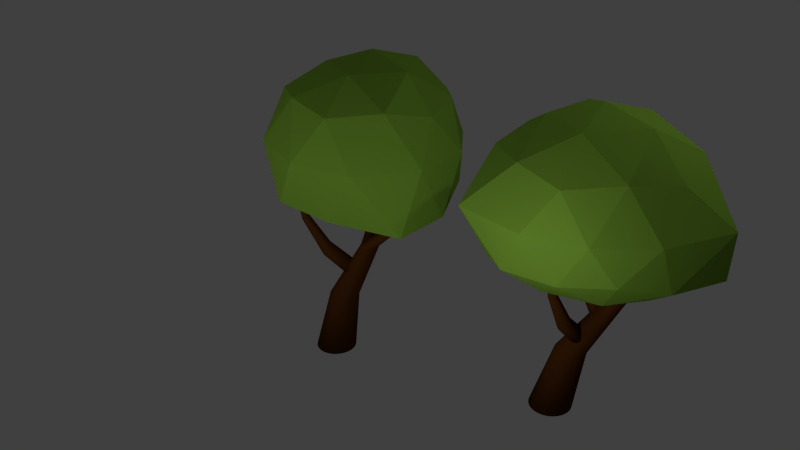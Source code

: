 # Source: tree_f.blend  (saved by Blender 2.74.0; exported with 4.5.12 LTS)
import bpy
from mathutils import Matrix  # noqa: F401  (used for matrix-valued properties, if any)

bpy.ops.wm.read_factory_settings(use_empty=True)
scene = bpy.context.scene
scene.name = 'Scene'

# ---- collections
col_collection_1 = bpy.data.collections.new('Collection 1'); scene.collection.children.link(col_collection_1)

# ---- materials (node trees are filled in below, after node groups)
mat_material_002 = bpy.data.materials.new('Material.002')
mat_material_002.alpha_threshold = 0.0
mat_material_002.use_transparent_shadow = False
mat_material_002.diffuse_color = (0.06072, 0.02001, 0.003648, 1.0)
mat_material_002.roughness = 0.5
mat_material_002.specular_intensity = 0.0
mat_material_001 = bpy.data.materials.new('Material.001')
mat_material_001.alpha_threshold = 0.0
mat_material_001.use_transparent_shadow = False
mat_material_001.diffuse_color = (0.1364, 0.2598, 0.0271, 1.0)
mat_material_001.roughness = 0.5
mat_material_001.specular_intensity = 0.0

# ---- material node trees

# ---- world
world_world = bpy.data.worlds.new('World'); scene.world = world_world
world_world.color = (0.05088, 0.05088, 0.05088)
world_world.use_sun_shadow = False
world_world.sun_shadow_jitter_overblur = 0.0
world_world.cycles.sampling_method = 'MANUAL'
world_world.cycles.sample_map_resolution = 256

# ---- cameras
cam_camera = bpy.data.cameras.new('Camera')
cam_camera.clip_end = 100.0
cam_camera.lens = 35.0
cam_camera.sensor_width = 32.0
cam_camera.sensor_height = 18.0
cam_camera.ortho_scale = 7.314
cam_camera.dof.focus_distance = 0.0
cam_camera.dof.aperture_fstop = 128.0

# ---- lights
light_lamp_003 = bpy.data.lights.new('Lamp.003', 'POINT')
light_lamp_003.transmission_factor = 0.0
light_lamp_003.cutoff_distance = 30.0
light_lamp_003.energy = 100.0
light_lamp_003.shadow_buffer_clip_start = 1.001
light_lamp_003.shadow_soft_size = 0.1
light_lamp_003.shadow_maximum_resolution = 0.006
light_lamp_003.use_absolute_resolution = True
light_lamp_003.cycles.use_multiple_importance_sampling = False
light_lamp_002 = bpy.data.lights.new('Lamp.002', 'POINT')
light_lamp_002.transmission_factor = 0.0
light_lamp_002.cutoff_distance = 30.0
light_lamp_002.energy = 100.0
light_lamp_002.shadow_buffer_clip_start = 1.001
light_lamp_002.shadow_soft_size = 0.1
light_lamp_002.shadow_maximum_resolution = 0.006
light_lamp_002.use_absolute_resolution = True
light_lamp_002.cycles.use_multiple_importance_sampling = False
light_lamp_001 = bpy.data.lights.new('Lamp.001', 'POINT')
light_lamp_001.transmission_factor = 0.0
light_lamp_001.cutoff_distance = 30.0
light_lamp_001.energy = 100.0
light_lamp_001.shadow_buffer_clip_start = 1.001
light_lamp_001.shadow_soft_size = 0.1
light_lamp_001.shadow_maximum_resolution = 0.006
light_lamp_001.use_absolute_resolution = True
light_lamp_001.cycles.use_multiple_importance_sampling = False
light_lamp = bpy.data.lights.new('Lamp', 'POINT')
light_lamp.transmission_factor = 0.0
light_lamp.cutoff_distance = 30.0
light_lamp.energy = 100.0
light_lamp.shadow_buffer_clip_start = 1.001
light_lamp.shadow_soft_size = 0.1
light_lamp.shadow_maximum_resolution = 0.006
light_lamp.use_absolute_resolution = True
light_lamp.cycles.use_multiple_importance_sampling = False

# ---- meshes
me_cylinder_003 = bpy.data.meshes.new('Cylinder.003')
me_cylinder_003.from_pydata([(1.827, 1.395, 6.432), (5.932, -0.9448, 7.575), (0.4536, -3.16, 8.224), (-2.396, 1.413, 8.288), (0.7096, 4.835, 8.667), (4.959, 3.67, 8.541), (3.111, -2.486, 12.61), (-1.538, -1.025, 12.63), (-1.099, 3.521, 12.28), (2.945, 4.835, 12.28), (5.445, 1.395, 12.28), (1.827, 1.395, 14.52), (1.168, -0.634, 7.024), (3.619, 0.0645, 6.675), (3.111, -2.587, 7.931), (6.062, 1.459, 7.841), (3.682, 2.742, 6.767), (-0.3638, 1.4, 6.845), (-1.669, -1.407, 7.847), (1.17, 3.417, 7.036), (-1.239, 3.623, 8.175), (2.891, 4.667, 8.35), (6.253, -0.006592, 10.5), (5.951, 2.739, 10.48), (1.827, -3.426, 10.53), (4.825, -2.672, 10.6), (-2.598, -0.006592, 10.5), (-1.171, -2.672, 10.6), (-0.5498, 4.667, 10.48), (-2.297, 2.739, 10.48), (4.205, 4.667, 10.48), (1.827, 5.439, 10.48), (4.938, -0.8458, 12.86), (0.6305, -2.245, 12.88), (-1.613, 1.395, 12.6), (0.7643, 4.667, 12.6), (4.611, 3.417, 12.6), (2.484, -0.6273, 13.92), (3.954, 1.395, 13.92), (0.1073, 0.1452, 13.92), (0.1073, 2.645, 13.92), (2.484, 3.417, 13.92), (0.0, 1.0, -1.0), (5.235, 0.2657, 7.893), (0.1951, 0.9808, -1.0), (5.287, 0.2606, 7.893), (0.3827, 0.9239, -1.0), (5.336, 0.2455, 7.893), (0.5556, 0.8315, -1.0), (5.382, 0.2209, 7.893), (0.7071, 0.7071, -1.0), (5.423, 0.1879, 7.893), (0.8315, 0.5556, -1.0), (5.456, 0.1476, 7.893), (0.9239, 0.3827, -1.0), (5.48, 0.1017, 7.893), (0.9808, 0.1951, -1.0), (5.495, 0.05184, 7.893), (1.0, 7.55e-08, -1.0), (5.501, -7.171e-07, 7.893), (0.9808, -0.1951, -1.0), (5.495, -0.05184, 7.893), (0.9239, -0.3827, -1.0), (5.48, -0.1017, 7.893), (0.8315, -0.5556, -1.0), (5.456, -0.1476, 7.893), (0.7071, -0.7071, -1.0), (5.423, -0.1879, 7.893), (0.5556, -0.8315, -1.0), (5.382, -0.2209, 7.893), (0.3827, -0.9239, -1.0), (5.336, -0.2455, 7.893), (0.1951, -0.9808, -1.0), (5.287, -0.2606, 7.893), (-3.258e-07, -1.0, -1.0), (5.235, -0.2657, 7.893), (-0.1951, -0.9808, -1.0), (5.183, -0.2606, 7.893), (-0.3827, -0.9239, -1.0), (5.133, -0.2455, 7.893), (-0.5556, -0.8315, -1.0), (5.087, -0.2209, 7.893), (-0.7071, -0.7071, -1.0), (5.047, -0.1879, 7.893), (-0.8315, -0.5556, -1.0), (5.014, -0.1476, 7.893), (-0.9239, -0.3827, -1.0), (4.989, -0.1017, 7.893), (-0.9808, -0.1951, -1.0), (4.974, -0.05184, 7.893), (-1.0, 9.656e-07, -1.0), (4.969, -4.805e-07, 7.893), (-0.9808, 0.1951, -1.0), (4.974, 0.05184, 7.893), (-0.9239, 0.3827, -1.0), (4.989, 0.1017, 7.893), (-0.8315, 0.5556, -1.0), (5.014, 0.1476, 7.893), (-0.7071, 0.7071, -1.0), (5.047, 0.1879, 7.893), (-0.5556, 0.8315, -1.0), (5.087, 0.2209, 7.893), (-0.3827, 0.9239, -1.0), (5.133, 0.2455, 7.893), (-0.1951, 0.9808, -1.0), (5.183, 0.2606, 7.893), (2.866, 0.4361, 5.829), (2.951, 0.4278, 5.829), (3.033, 0.4029, 5.829), (3.108, 0.3626, 5.829), (3.174, 0.3084, 5.829), (3.229, 0.2423, 5.829), (3.269, 0.1669, 5.829), (3.294, 0.08509, 5.829), (3.302, -5.331e-07, 5.829), (3.294, -0.08509, 5.829), (3.269, -0.1669, 5.829), (3.229, -0.2423, 5.829), (3.174, -0.3084, 5.829), (3.108, -0.3626, 5.829), (3.033, -0.4029, 5.829), (2.951, -0.4278, 5.829), (2.866, -0.4361, 5.829), (2.781, -0.4278, 5.829), (2.699, -0.4029, 5.829), (2.624, -0.3626, 5.829), (2.558, -0.3084, 5.829), (2.503, -0.2423, 5.829), (2.463, -0.1669, 5.829), (2.438, -0.08509, 5.829), (2.43, -1.449e-07, 5.829), (2.438, 0.08509, 5.829), (2.463, 0.1669, 5.829), (2.503, 0.2423, 5.829), (2.558, 0.3084, 5.829), (2.624, 0.3626, 5.829), (2.699, 0.4029, 5.829), (2.781, 0.4278, 5.829), (0.9962, 0.7043, 2.415), (1.131, 0.6634, 2.415), (1.255, 0.5971, 2.415), (1.364, 0.5078, 2.415), (1.453, 0.3989, 2.415), (1.519, 0.2748, 2.415), (1.56, 0.1401, 2.415), (1.574, -2.288e-07, 2.415), (1.56, -0.1401, 2.415), (1.519, -0.2748, 2.415), (1.453, -0.3989, 2.415), (1.364, -0.5078, 2.415), (1.255, -0.5971, 2.415), (1.131, -0.6634, 2.415), (0.9962, -0.7043, 2.415), (0.8561, -0.7181, 2.415), (0.716, -0.7043, 2.415), (0.5813, -0.6634, 2.415), (0.4571, -0.5971, 2.415), (0.3483, -0.5078, 2.415), (0.259, -0.3989, 2.415), (0.1927, -0.2748, 2.415), (0.1518, -0.1401, 2.415), (0.138, 4.103e-07, 2.415), (0.1518, 0.1401, 2.415), (0.1927, 0.2748, 2.415), (0.259, 0.3989, 2.415), (0.3483, 0.5078, 2.415), (0.4571, 0.5971, 2.415), (0.5813, 0.6634, 2.415), (0.716, 0.7043, 2.415), (0.8561, 0.7181, 2.415), (1.868, 0.03438, 4.729), (0.9665, 3.263, 7.203), (1.854, 0.09809, 4.701), (0.9625, 3.282, 7.195), (1.855, 0.1638, 4.675), (0.9627, 3.302, 7.187), (1.869, 0.2289, 4.652), (0.9668, 3.321, 7.18), (1.896, 0.2909, 4.632), (0.9749, 3.34, 7.174), (1.935, 0.3475, 4.616), (0.9865, 3.356, 7.169), (1.985, 0.3965, 4.605), (1.001, 3.371, 7.166), (2.043, 0.4359, 4.599), (1.019, 3.383, 7.164), (2.107, 0.4643, 4.599), (1.038, 3.391, 7.164), (2.176, 0.4806, 4.604), (1.058, 3.396, 7.166), (2.246, 0.4842, 4.614), (1.079, 3.397, 7.169), (2.314, 0.4749, 4.629), (1.099, 3.394, 7.173), (2.378, 0.4531, 4.648), (1.118, 3.388, 7.179), (2.436, 0.4196, 4.671), (1.136, 3.378, 7.186), (2.485, 0.3756, 4.697), (1.15, 3.365, 7.193), (2.524, 0.323, 4.724), (1.162, 3.349, 7.201), (2.55, 0.2637, 4.751), (1.169, 3.331, 7.209), (2.563, 0.2, 4.779), (1.173, 3.312, 7.218), (2.563, 0.1343, 4.805), (1.173, 3.293, 7.225), (2.549, 0.06922, 4.828), (1.169, 3.274, 7.232), (2.522, 0.007181, 4.848), (1.161, 3.255, 7.238), (2.482, -0.04941, 4.864), (1.149, 3.238, 7.243), (2.433, -0.09837, 4.875), (1.135, 3.224, 7.246), (2.375, -0.1378, 4.881), (1.117, 3.212, 7.248), (2.31, -0.1662, 4.881), (1.098, 3.204, 7.248), (2.241, -0.1826, 4.876), (1.078, 3.199, 7.247), (2.172, -0.1861, 4.866), (1.057, 3.198, 7.244), (2.103, -0.1768, 4.851), (1.037, 3.2, 7.239), (2.039, -0.155, 4.832), (1.017, 3.207, 7.233), (1.981, -0.1215, 4.809), (1.0, 3.217, 7.227), (1.932, -0.07755, 4.784), (0.9857, 3.23, 7.219), (1.894, -0.02493, 4.756), (0.9743, 3.246, 7.211), (1.297, 2.104, 6.811), (1.29, 2.135, 6.797), (1.291, 2.167, 6.785), (1.298, 2.198, 6.773), (1.311, 2.229, 6.764), (1.33, 2.256, 6.756), (1.354, 2.28, 6.75), (1.382, 2.3, 6.748), (1.414, 2.313, 6.747), (1.447, 2.321, 6.75), (1.481, 2.323, 6.755), (1.515, 2.319, 6.762), (1.546, 2.308, 6.771), (1.574, 2.292, 6.783), (1.598, 2.27, 6.795), (1.617, 2.244, 6.808), (1.63, 2.215, 6.822), (1.636, 2.184, 6.835), (1.636, 2.152, 6.848), (1.629, 2.121, 6.859), (1.616, 2.09, 6.869), (1.597, 2.063, 6.877), (1.573, 2.039, 6.882), (1.544, 2.019, 6.885), (1.513, 2.006, 6.885), (1.479, 1.998, 6.883), (1.445, 1.996, 6.878), (1.412, 2.0, 6.871), (1.381, 2.011, 6.861), (1.352, 2.027, 6.85), (1.329, 2.049, 6.838), (1.31, 2.075, 6.824), (1.617, 0.9097, 5.838), (1.617, 0.9625, 5.818), (1.628, 1.015, 5.799), (1.65, 1.065, 5.783), (1.681, 1.11, 5.77), (1.721, 1.15, 5.761), (1.768, 1.181, 5.756), (1.82, 1.204, 5.756), (1.875, 1.217, 5.76), (1.931, 1.22, 5.768), (1.986, 1.213, 5.78), (2.038, 1.195, 5.796), (2.084, 1.168, 5.814), (2.124, 1.133, 5.834), (2.154, 1.09, 5.856), (2.176, 1.043, 5.879), (2.186, 0.9916, 5.901), (2.186, 0.9388, 5.921), (2.175, 0.8865, 5.94), (2.153, 0.8367, 5.956), (2.121, 0.7912, 5.969), (2.082, 0.7518, 5.978), (2.035, 0.7201, 5.983), (1.983, 0.6973, 5.983), (1.928, 0.6842, 5.979), (1.872, 0.6813, 5.971), (1.817, 0.6888, 5.959), (1.765, 0.7063, 5.943), (1.719, 0.7333, 5.925), (1.679, 0.7686, 5.904), (1.648, 0.8109, 5.883), (1.627, 0.8585, 5.86), (1.41, 0.0855, 4.039), (-0.1287, -1.83, 8.562), (1.424, 0.1246, 4.106), (-0.124, -1.817, 8.584), (1.451, 0.1555, 4.173), (-0.1151, -1.807, 8.606), (1.49, 0.1772, 4.238), (-0.1022, -1.8, 8.628), (1.54, 0.1887, 4.298), (-0.08574, -1.796, 8.647), (1.598, 0.1896, 4.351), (-0.06647, -1.796, 8.665), (1.663, 0.1799, 4.395), (-0.04508, -1.799, 8.679), (1.732, 0.16, 4.427), (-0.0224, -1.806, 8.69), (1.803, 0.1306, 4.448), (0.0007047, -1.815, 8.697), (1.871, 0.09279, 4.455), (0.02334, -1.828, 8.699), (1.936, 0.04812, 4.45), (0.04464, -1.842, 8.697), (1.994, -0.001728, 4.431), (0.06379, -1.859, 8.691), (2.044, -0.05484, 4.4), (0.08004, -1.876, 8.681), (2.082, -0.1092, 4.358), (0.09278, -1.894, 8.667), (2.109, -0.1627, 4.307), (0.1015, -1.912, 8.65), (2.122, -0.2132, 4.248), (0.1059, -1.928, 8.631), (2.122, -0.2589, 4.184), (0.1058, -1.943, 8.61), (2.108, -0.298, 4.117), (0.1012, -1.956, 8.588), (2.081, -0.3289, 4.049), (0.09222, -1.966, 8.566), (2.041, -0.3506, 3.985), (0.07929, -1.974, 8.544), (1.991, -0.3621, 3.925), (0.06287, -1.977, 8.525), (1.933, -0.363, 3.872), (0.0436, -1.978, 8.507), (1.868, -0.3533, 3.828), (0.02221, -1.974, 8.493), (1.799, -0.3334, 3.796), (-0.0004703, -1.968, 8.482), (1.729, -0.304, 3.775), (-0.02357, -1.958, 8.475), (1.66, -0.2662, 3.767), (-0.04621, -1.946, 8.473), (1.595, -0.2215, 3.773), (-0.06751, -1.931, 8.475), (1.537, -0.1717, 3.792), (-0.08665, -1.915, 8.481), (1.488, -0.1186, 3.823), (-0.1029, -1.897, 8.491), (1.449, -0.06423, 3.865), (-0.1156, -1.879, 8.505), (1.423, -0.01075, 3.916), (-0.1244, -1.862, 8.522), (1.409, 0.0398, 3.975), (-0.1288, -1.845, 8.541), (0.1559, -1.686, 7.028), (0.1635, -1.665, 7.064), (0.1782, -1.649, 7.1), (0.1994, -1.637, 7.135), (0.2263, -1.631, 7.168), (0.258, -1.63, 7.196), (0.2931, -1.635, 7.22), (0.3303, -1.646, 7.237), (0.3682, -1.662, 7.248), (0.4054, -1.683, 7.253), (0.4403, -1.707, 7.25), (0.4718, -1.734, 7.24), (0.4984, -1.762, 7.223), (0.5193, -1.792, 7.2), (0.5337, -1.821, 7.172), (0.5409, -1.848, 7.14), (0.5407, -1.872, 7.106), (0.5331, -1.894, 7.07), (0.5184, -1.91, 7.033), (0.4972, -1.922, 6.998), (0.4703, -1.928, 6.966), (0.4386, -1.929, 6.937), (0.4035, -1.924, 6.914), (0.3663, -1.913, 6.896), (0.3284, -1.897, 6.885), (0.2912, -1.876, 6.881), (0.2563, -1.852, 6.884), (0.2248, -1.825, 6.894), (0.1982, -1.797, 6.911), (0.1773, -1.767, 6.933), (0.1629, -1.738, 6.961), (0.1557, -1.711, 6.993), (0.7264, -0.9004, 5.344), (0.7505, -0.8729, 5.404), (0.7855, -0.8536, 5.462), (0.8298, -0.8434, 5.515), (0.8819, -0.8426, 5.562), (0.9397, -0.8512, 5.601), (1.001, -0.8689, 5.63), (1.063, -0.8951, 5.648), (1.125, -0.9287, 5.655), (1.182, -0.9684, 5.65), (1.234, -1.013, 5.633), (1.278, -1.06, 5.606), (1.312, -1.108, 5.568), (1.336, -1.156, 5.523), (1.348, -1.201, 5.47), (1.347, -1.242, 5.413), (1.335, -1.276, 5.353), (1.311, -1.304, 5.294), (1.276, -1.323, 5.236), (1.231, -1.333, 5.183), (1.179, -1.334, 5.136), (1.122, -1.325, 5.097), (1.06, -1.308, 5.068), (0.9978, -1.282, 5.05), (0.9367, -1.248, 5.043), (0.8791, -1.208, 5.048), (0.8274, -1.164, 5.064), (0.7835, -1.117, 5.092), (0.749, -1.068, 5.129), (0.7254, -1.021, 5.175), (0.7136, -0.9758, 5.227), (0.7139, -0.9352, 5.285), (5.235, 0.2657, 7.893), (5.287, 0.2606, 7.893), (5.336, 0.2455, 7.893), (5.382, 0.2209, 7.893), (5.423, 0.1879, 7.893), (5.456, 0.1476, 7.893), (5.48, 0.1017, 7.893), (5.495, 0.05184, 7.893), (5.501, -7.171e-07, 7.893), (5.495, -0.05184, 7.893), (5.48, -0.1017, 7.893), (5.456, -0.1476, 7.893), (5.423, -0.1879, 7.893), (5.382, -0.2209, 7.893), (5.336, -0.2455, 7.893), (5.287, -0.2606, 7.893), (5.235, -0.2657, 7.893), (5.183, -0.2606, 7.893), (5.133, -0.2455, 7.893), (5.087, -0.2209, 7.893), (5.047, -0.1879, 7.893), (5.014, -0.1476, 7.893), (4.989, -0.1017, 7.893), (4.974, -0.05184, 7.893), (4.969, -4.805e-07, 7.893), (4.974, 0.05184, 7.893), (4.989, 0.1017, 7.893), (5.014, 0.1476, 7.893), (5.047, 0.1879, 7.893), (5.087, 0.2209, 7.893), (5.133, 0.2455, 7.893), (5.183, 0.2606, 7.893), (1.868, 0.03438, 4.729), (1.854, 0.09809, 4.701), (1.855, 0.1638, 4.675), (1.869, 0.2289, 4.652), (1.896, 0.2909, 4.632), (1.935, 0.3475, 4.616), (1.985, 0.3965, 4.605), (2.043, 0.4359, 4.599), (2.107, 0.4643, 4.599), (2.176, 0.4806, 4.604), (2.246, 0.4842, 4.614), (2.314, 0.4749, 4.629), (2.378, 0.4531, 4.648), (2.436, 0.4196, 4.671), (2.485, 0.3756, 4.697), (2.524, 0.323, 4.724), (2.55, 0.2637, 4.751), (2.563, 0.2, 4.779), (2.563, 0.1343, 4.805), (2.549, 0.06922, 4.828), (2.522, 0.007181, 4.848), (2.482, -0.04941, 4.864), (2.433, -0.09837, 4.875), (2.375, -0.1378, 4.881), (2.31, -0.1662, 4.881), (2.241, -0.1826, 4.876), (2.172, -0.1861, 4.866), (2.103, -0.1768, 4.851), (2.039, -0.155, 4.832), (1.981, -0.1215, 4.809), (1.932, -0.07755, 4.784), (1.894, -0.02493, 4.756), (1.41, 0.0855, 4.039), (-0.1287, -1.83, 8.562), (1.424, 0.1246, 4.106), (-0.124, -1.817, 8.584), (1.451, 0.1555, 4.173), (-0.1151, -1.807, 8.606), (1.49, 0.1772, 4.238), (-0.1022, -1.8, 8.628), (1.54, 0.1887, 4.298), (-0.08574, -1.796, 8.647), (1.598, 0.1896, 4.351), (-0.06647, -1.796, 8.665), (1.663, 0.1799, 4.395), (-0.04508, -1.799, 8.679), (1.732, 0.16, 4.427), (-0.0224, -1.806, 8.69), (1.803, 0.1306, 4.448), (0.0007047, -1.815, 8.697), (1.871, 0.09279, 4.455), (0.02334, -1.828, 8.699), (1.936, 0.04812, 4.45), (0.04464, -1.842, 8.697), (1.994, -0.001728, 4.431), (0.06379, -1.859, 8.691), (2.044, -0.05484, 4.4), (0.08004, -1.876, 8.681), (2.082, -0.1092, 4.358), (0.09278, -1.894, 8.667), (2.109, -0.1627, 4.307), (0.1015, -1.912, 8.65), (2.122, -0.2132, 4.248), (0.1059, -1.928, 8.631), (2.122, -0.2589, 4.184), (0.1058, -1.943, 8.61), (2.108, -0.298, 4.117), (0.1012, -1.956, 8.588), (2.081, -0.3289, 4.049), (0.09222, -1.966, 8.566), (2.041, -0.3506, 3.985), (0.07929, -1.974, 8.544), (1.991, -0.3621, 3.925), (0.06287, -1.977, 8.525), (1.933, -0.363, 3.872), (0.0436, -1.978, 8.507), (1.868, -0.3533, 3.828), (0.02221, -1.974, 8.493), (1.799, -0.3334, 3.796), (-0.0004703, -1.968, 8.482), (1.729, -0.304, 3.775), (-0.02357, -1.958, 8.475), (1.66, -0.2662, 3.767), (-0.04621, -1.946, 8.473), (1.595, -0.2215, 3.773), (-0.06751, -1.931, 8.475), (1.537, -0.1717, 3.792), (-0.08665, -1.915, 8.481), (1.488, -0.1186, 3.823), (-0.1029, -1.897, 8.491), (1.449, -0.06423, 3.865), (-0.1156, -1.879, 8.505), (1.423, -0.01075, 3.916), (-0.1244, -1.862, 8.522), (1.409, 0.0398, 3.975), (-0.1288, -1.845, 8.541)], [], [(0, 13, 12), (1, 13, 15), (0, 12, 17), (0, 17, 19), (0, 19, 16), (1, 15, 22), (2, 14, 24), (3, 18, 26), (4, 20, 28), (5, 21, 30), (1, 22, 25), (2, 24, 27), (3, 26, 29), (4, 28, 31), (5, 30, 23), (6, 32, 37), (7, 33, 39), (8, 34, 40), (9, 35, 41), (10, 36, 38), (38, 41, 11), (38, 36, 41), (36, 9, 41), (41, 40, 11), (41, 35, 40), (35, 8, 40), (40, 39, 11), (40, 34, 39), (34, 7, 39), (39, 37, 11), (39, 33, 37), (33, 6, 37), (37, 38, 11), (37, 32, 38), (32, 10, 38), (23, 36, 10), (23, 30, 36), (30, 9, 36), (31, 35, 9), (31, 28, 35), (28, 8, 35), (29, 34, 8), (29, 26, 34), (26, 7, 34), (27, 33, 7), (27, 24, 33), (24, 6, 33), (25, 32, 6), (25, 22, 32), (22, 10, 32), (30, 31, 9), (30, 21, 31), (21, 4, 31), (28, 29, 8), (28, 20, 29), (20, 3, 29), (26, 27, 7), (26, 18, 27), (18, 2, 27), (24, 25, 6), (24, 14, 25), (14, 1, 25), (22, 23, 10), (22, 15, 23), (15, 5, 23), (16, 21, 5), (16, 19, 21), (19, 4, 21), (19, 20, 4), (19, 17, 20), (17, 3, 20), (17, 18, 3), (17, 12, 18), (12, 2, 18), (15, 16, 5), (15, 13, 16), (13, 0, 16), (12, 14, 2), (12, 13, 14), (13, 1, 14), (106, 43, 45, 107), (107, 45, 47, 108), (108, 47, 49, 109), (109, 49, 51, 110), (110, 51, 53, 111), (111, 53, 55, 112), (112, 55, 57, 113), (113, 57, 59, 114), (114, 59, 61, 115), (115, 61, 63, 116), (116, 63, 65, 117), (117, 65, 67, 118), (118, 67, 69, 119), (119, 69, 71, 120), (120, 71, 73, 121), (121, 73, 75, 122), (122, 75, 77, 123), (123, 77, 79, 124), (124, 79, 81, 125), (125, 81, 83, 126), (126, 83, 85, 127), (127, 85, 87, 128), (128, 87, 89, 129), (129, 89, 91, 130), (130, 91, 93, 131), (131, 93, 95, 132), (132, 95, 97, 133), (133, 97, 99, 134), (134, 99, 101, 135), (135, 101, 103, 136), (45, 43, 105, 103, 101, 99, 97, 95, 93, 91, 89, 87, 85, 83, 81, 79, 77, 75, 73, 71, 69, 67, 65, 63, 61, 59, 57, 55, 53, 51, 49, 47), (137, 105, 43, 106), (136, 103, 105, 137), (42, 44, 46, 48, 50, 52, 54, 56, 58, 60, 62, 64, 66, 68, 70, 72, 74, 76, 78, 80, 82, 84, 86, 88, 90, 92, 94, 96, 98, 100, 102, 104), (167, 136, 137, 168), (168, 137, 106, 169), (166, 135, 136, 167), (165, 134, 135, 166), (164, 133, 134, 165), (163, 132, 133, 164), (162, 131, 132, 163), (161, 130, 131, 162), (160, 129, 130, 161), (159, 128, 129, 160), (158, 127, 128, 159), (157, 126, 127, 158), (156, 125, 126, 157), (155, 124, 125, 156), (154, 123, 124, 155), (153, 122, 123, 154), (152, 121, 122, 153), (151, 120, 121, 152), (150, 119, 120, 151), (149, 118, 119, 150), (148, 117, 118, 149), (147, 116, 117, 148), (145, 114, 115, 146), (144, 113, 114, 145), (143, 112, 113, 144), (142, 111, 112, 143), (141, 110, 111, 142), (140, 109, 110, 141), (139, 108, 109, 140), (138, 107, 108, 139), (169, 106, 107, 138), (42, 169, 138, 44), (44, 138, 139, 46), (46, 139, 140, 48), (48, 140, 141, 50), (50, 141, 142, 52), (52, 142, 143, 54), (54, 143, 144, 56), (56, 144, 145, 58), (58, 145, 146, 60), (60, 146, 147, 62), (62, 147, 148, 64), (64, 148, 149, 66), (66, 149, 150, 68), (68, 150, 151, 70), (70, 151, 152, 72), (72, 152, 153, 74), (74, 153, 154, 76), (76, 154, 155, 78), (78, 155, 156, 80), (80, 156, 157, 82), (82, 157, 158, 84), (84, 158, 159, 86), (86, 159, 160, 88), (88, 160, 161, 90), (90, 161, 162, 92), (92, 162, 163, 94), (94, 163, 164, 96), (96, 164, 165, 98), (98, 165, 166, 100), (100, 166, 167, 102), (104, 168, 169, 42), (102, 167, 168, 104), (234, 171, 173, 235), (235, 173, 175, 236), (236, 175, 177, 237), (237, 177, 179, 238), (238, 179, 181, 239), (239, 181, 183, 240), (240, 183, 185, 241), (241, 185, 187, 242), (242, 187, 189, 243), (243, 189, 191, 244), (244, 191, 193, 245), (245, 193, 195, 246), (246, 195, 197, 247), (247, 197, 199, 248), (248, 199, 201, 249), (249, 201, 203, 250), (250, 203, 205, 251), (251, 205, 207, 252), (252, 207, 209, 253), (253, 209, 211, 254), (254, 211, 213, 255), (255, 213, 215, 256), (256, 215, 217, 257), (257, 217, 219, 258), (258, 219, 221, 259), (259, 221, 223, 260), (260, 223, 225, 261), (261, 225, 227, 262), (262, 227, 229, 263), (263, 229, 231, 264), (173, 171, 233, 231, 229, 227, 225, 223, 221, 219, 217, 215, 213, 211, 209, 207, 205, 203, 201, 199, 197, 195, 193, 191, 189, 187, 185, 183, 181, 179, 177, 175), (265, 233, 171, 234), (264, 231, 233, 265), (170, 172, 174, 176, 178, 180, 182, 184, 186, 188, 190, 192, 194, 196, 198, 200, 202, 204, 206, 208, 210, 212, 214, 216, 218, 220, 222, 224, 226, 228, 230, 232), (295, 264, 265, 296), (296, 265, 234, 297), (294, 263, 264, 295), (293, 262, 263, 294), (292, 261, 262, 293), (291, 260, 261, 292), (290, 259, 260, 291), (289, 258, 259, 290), (288, 257, 258, 289), (287, 256, 257, 288), (286, 255, 256, 287), (285, 254, 255, 286), (284, 253, 254, 285), (283, 252, 253, 284), (282, 251, 252, 283), (281, 250, 251, 282), (280, 249, 250, 281), (279, 248, 249, 280), (278, 247, 248, 279), (277, 246, 247, 278), (276, 245, 246, 277), (275, 244, 245, 276), (274, 243, 244, 275), (273, 242, 243, 274), (272, 241, 242, 273), (271, 240, 241, 272), (270, 239, 240, 271), (269, 238, 239, 270), (268, 237, 238, 269), (267, 236, 237, 268), (266, 235, 236, 267), (297, 234, 235, 266), (170, 297, 266, 172), (172, 266, 267, 174), (174, 267, 268, 176), (176, 268, 269, 178), (178, 269, 270, 180), (180, 270, 271, 182), (182, 271, 272, 184), (184, 272, 273, 186), (186, 273, 274, 188), (188, 274, 275, 190), (190, 275, 276, 192), (192, 276, 277, 194), (194, 277, 278, 196), (196, 278, 279, 198), (198, 279, 280, 200), (200, 280, 281, 202), (202, 281, 282, 204), (204, 282, 283, 206), (206, 283, 284, 208), (208, 284, 285, 210), (210, 285, 286, 212), (212, 286, 287, 214), (214, 287, 288, 216), (216, 288, 289, 218), (218, 289, 290, 220), (220, 290, 291, 222), (222, 291, 292, 224), (224, 292, 293, 226), (226, 293, 294, 228), (228, 294, 295, 230), (232, 296, 297, 170), (230, 295, 296, 232), (362, 299, 301, 363), (363, 301, 303, 364), (364, 303, 305, 365), (365, 305, 307, 366), (366, 307, 309, 367), (367, 309, 311, 368), (368, 311, 313, 369), (369, 313, 315, 370), (370, 315, 317, 371), (371, 317, 319, 372), (372, 319, 321, 373), (373, 321, 323, 374), (374, 323, 325, 375), (375, 325, 327, 376), (376, 327, 329, 377), (377, 329, 331, 378), (378, 331, 333, 379), (379, 333, 335, 380), (380, 335, 337, 381), (381, 337, 339, 382), (382, 339, 341, 383), (383, 341, 343, 384), (384, 343, 345, 385), (385, 345, 347, 386), (386, 347, 349, 387), (387, 349, 351, 388), (388, 351, 353, 389), (389, 353, 355, 390), (390, 355, 357, 391), (391, 357, 359, 392), (301, 299, 361, 359, 357, 355, 353, 351, 349, 347, 345, 343, 341, 339, 337, 335, 333, 331, 329, 327, 325, 323, 321, 319, 317, 315, 313, 311, 309, 307, 305, 303), (393, 361, 299, 362), (392, 359, 361, 393), (298, 300, 302, 304, 306, 308, 310, 312, 314, 316, 318, 320, 322, 324, 326, 328, 330, 332, 334, 336, 338, 340, 342, 344, 346, 348, 350, 352, 354, 356, 358, 360), (423, 392, 393, 424), (424, 393, 362, 425), (422, 391, 392, 423), (421, 390, 391, 422), (420, 389, 390, 421), (419, 388, 389, 420), (418, 387, 388, 419), (417, 386, 387, 418), (416, 385, 386, 417), (415, 384, 385, 416), (414, 383, 384, 415), (413, 382, 383, 414), (412, 381, 382, 413), (411, 380, 381, 412), (410, 379, 380, 411), (409, 378, 379, 410), (408, 377, 378, 409), (407, 376, 377, 408), (406, 375, 376, 407), (405, 374, 375, 406), (404, 373, 374, 405), (403, 372, 373, 404), (402, 371, 372, 403), (401, 370, 371, 402), (400, 369, 370, 401), (399, 368, 369, 400), (398, 367, 368, 399), (396, 365, 366, 397), (395, 364, 365, 396), (394, 363, 364, 395), (425, 362, 363, 394), (298, 425, 394, 300), (300, 394, 395, 302), (302, 395, 396, 304), (304, 396, 397, 306), (306, 397, 398, 308), (308, 398, 399, 310), (310, 399, 400, 312), (312, 400, 401, 314), (314, 401, 402, 316), (316, 402, 403, 318), (318, 403, 404, 320), (320, 404, 405, 322), (322, 405, 406, 324), (324, 406, 407, 326), (326, 407, 408, 328), (328, 408, 409, 330), (330, 409, 410, 332), (332, 410, 411, 334), (334, 411, 412, 336), (336, 412, 413, 338), (338, 413, 414, 340), (340, 414, 415, 342), (342, 415, 416, 344), (344, 416, 417, 346), (346, 417, 418, 348), (348, 418, 419, 350), (350, 419, 420, 352), (352, 420, 421, 354), (354, 421, 422, 356), (356, 422, 423, 358), (360, 424, 425, 298), (358, 423, 424, 360), (427, 426, 457, 456, 455, 454, 453, 452, 451, 450, 449, 448, 447, 446, 445, 444, 443, 442, 441, 440, 439, 438, 437, 436, 435, 434, 433, 432, 431, 430, 429, 428), (116, 147, 146, 115), (367, 398, 397, 366), (458, 459, 460, 461, 462, 463, 464, 465, 466, 467, 468, 469, 470, 471, 472, 473, 474, 475, 476, 477, 478, 479, 480, 481, 482, 483, 484, 485, 486, 487, 488, 489), (493, 491, 553, 551, 549, 547, 545, 543, 541, 539, 537, 535, 533, 531, 529, 527, 525, 523, 521, 519, 517, 515, 513, 511, 509, 507, 505, 503, 501, 499, 497, 495), (490, 492, 494, 496, 498, 500, 502, 504, 506, 508, 510, 512, 514, 516, 518, 520, 522, 524, 526, 528, 530, 532, 534, 536, 538, 540, 542, 544, 546, 548, 550, 552)])
me_cylinder_003.polygons.foreach_set('use_smooth', [0, 0, 0, 0, 0, 0, 0, 0, 0, 0, 0, 0, 0, 0, 0, 0, 0, 0, 0, 0, 0, 0, 0, 0, 0, 0, 0, 0, 0, 0, 0, 0, 0, 0, 0, 0, 0, 0, 0, 0, 0, 0, 0, 0, 0, 0, 0, 0, 0, 0, 0, 0, 0, 0, 0, 0, 0, 0, 0, 0, 0, 0, 0, 0, 0, 0, 0, 0, 0, 0, 0, 0, 0, 0, 0, 0, 0, 0, 0, 0, 1, 1, 1, 1, 1, 1, 1, 1, 1, 1, 1, 1, 1, 1, 1, 1, 1, 1, 1, 1, 1, 1, 1, 1, 1, 1, 1, 1, 1, 1, 1, 1, 1, 1, 1, 1, 1, 1, 1, 1, 1, 1, 1, 1, 1, 1, 1, 1, 1, 1, 1, 1, 1, 1, 1, 1, 1, 1, 1, 1, 1, 1, 1, 1, 1, 1, 1, 1, 1, 1, 1, 1, 1, 1, 1, 1, 1, 1, 1, 1, 1, 1, 1, 1, 1, 1, 1, 1, 1, 1, 1, 1, 1, 1, 1, 1, 1, 1, 1, 1, 1, 1, 1, 1, 1, 1, 1, 1, 1, 1, 1, 1, 1, 1, 1, 1, 1, 1, 1, 1, 1, 1, 1, 1, 1, 1, 1, 1, 1, 1, 1, 1, 1, 1, 1, 1, 1, 1, 1, 1, 1, 1, 1, 1, 1, 1, 1, 1, 1, 1, 1, 1, 1, 1, 1, 1, 1, 1, 1, 1, 1, 1, 1, 1, 1, 1, 1, 1, 1, 1, 1, 1, 1, 1, 1, 1, 1, 1, 1, 1, 1, 1, 1, 1, 1, 1, 1, 1, 1, 1, 1, 1, 1, 1, 1, 1, 1, 1, 1, 1, 1, 1, 1, 1, 1, 1, 1, 1, 1, 1, 1, 1, 1, 1, 1, 1, 1, 1, 1, 1, 1, 1, 1, 1, 1, 1, 1, 1, 1, 1, 1, 1, 1, 1, 1, 1, 1, 1, 1, 1, 1, 1, 1, 1, 1, 1, 1, 1, 1, 1, 1, 1, 1, 1, 1, 1, 1, 1, 1, 1, 1, 1, 1, 1, 1, 1, 1, 1, 1, 1, 1, 1, 1, 1, 1, 1, 1, 1, 1, 1, 1, 1, 1, 1, 1, 1, 1, 1, 1, 1, 1, 1, 1, 1, 1, 1, 1, 1])
me_cylinder_003.polygons.foreach_set('material_index', [1, 1, 1, 1, 1, 1, 1, 1, 1, 1, 1, 1, 1, 1, 1, 1, 1, 1, 1, 1, 1, 1, 1, 1, 1, 1, 1, 1, 1, 1, 1, 1, 1, 1, 1, 1, 1, 1, 1, 1, 1, 1, 1, 1, 1, 1, 1, 1, 1, 1, 1, 1, 1, 1, 1, 1, 1, 1, 1, 1, 1, 1, 1, 1, 1, 1, 1, 1, 1, 1, 1, 1, 1, 1, 1, 1, 1, 1, 1, 1, 0, 0, 0, 0, 0, 0, 0, 0, 0, 0, 0, 0, 0, 0, 0, 0, 0, 0, 0, 0, 0, 0, 0, 0, 0, 0, 0, 0, 0, 0, 0, 0, 0, 0, 0, 0, 0, 0, 0, 0, 0, 0, 0, 0, 0, 0, 0, 0, 0, 0, 0, 0, 0, 0, 0, 0, 0, 0, 0, 0, 0, 0, 0, 0, 0, 0, 0, 0, 0, 0, 0, 0, 0, 0, 0, 0, 0, 0, 0, 0, 0, 0, 0, 0, 0, 0, 0, 0, 0, 0, 0, 0, 0, 0, 0, 0, 0, 0, 0, 0, 0, 0, 0, 0, 0, 0, 0, 0, 0, 0, 0, 0, 0, 0, 0, 0, 0, 0, 0, 0, 0, 0, 0, 0, 0, 0, 0, 0, 0, 0, 0, 0, 0, 0, 0, 0, 0, 0, 0, 0, 0, 0, 0, 0, 0, 0, 0, 0, 0, 0, 0, 0, 0, 0, 0, 0, 0, 0, 0, 0, 0, 0, 0, 0, 0, 0, 0, 0, 0, 0, 0, 0, 0, 0, 0, 0, 0, 0, 0, 0, 0, 0, 0, 0, 0, 0, 0, 0, 0, 0, 0, 0, 0, 0, 0, 0, 0, 0, 0, 0, 0, 0, 0, 0, 0, 0, 0, 0, 0, 0, 0, 0, 0, 0, 0, 0, 0, 0, 0, 0, 0, 0, 0, 0, 0, 0, 0, 0, 0, 0, 0, 0, 0, 0, 0, 0, 0, 0, 0, 0, 0, 0, 0, 0, 0, 0, 0, 0, 0, 0, 0, 0, 0, 0, 0, 0, 0, 0, 0, 0, 0, 0, 0, 0, 0, 0, 0, 0, 0, 0, 0, 0, 0, 0, 0, 0, 0, 0, 0, 0, 0, 0, 0, 0, 0, 0, 0, 0, 0, 0, 0, 0, 0, 0, 0, 0, 0, 0])
me_cylinder_003.materials.append(mat_material_002)
me_cylinder_003.materials.append(mat_material_001)
me_cylinder_003.use_remesh_preserve_volume = False
me_cylinder_003.use_remesh_preserve_attributes = False
me_cylinder_003.use_mirror_vertex_groups = False
me_cylinder_003.update()
me_cylinder_002 = bpy.data.meshes.new('Cylinder.002')
me_cylinder_002.from_pydata([(1.88, -0.7332, 6.088), (-2.74, -0.4194, 7.626), (0.8041, 3.639, 7.799), (6.402, 1.84, 7.394), (4.679, -3.073, 8.309), (0.4441, -4.546, 8.014), (-1.007, 1.668, 12.04), (3.312, 2.863, 12.11), (5.693, -0.9925, 12.04), (2.799, -4.392, 12.04), (-1.485, -2.845, 12.21), (1.88, -0.7332, 14.18), (1.334, 1.416, 6.489), (-0.2958, -0.5986, 6.57), (-1.378, 1.957, 7.524), (-1.49, -3.137, 7.417), (1.081, -2.756, 6.591), (3.969, 0.5059, 6.027), (3.508, 3.32, 7.362), (3.511, -2.097, 6.692), (5.76, -1.081, 7.698), (2.719, -4.073, 8.005), (-2.928, -1.948, 10.2), (-1.439, -4.97, 10.26), (-0.8956, 3.69, 10.17), (-2.151, 0.8834, 10.15), (5.064, 3.068, 10.2), (2.177, 3.6, 10.15), (5.864, -2.347, 10.13), (7.138, 0.412, 10.26), (1.599, -5.023, 10.13), (4.029, -4.159, 10.13), (-1.806, -0.4706, 12.43), (1.02, 2.722, 12.34), (5.044, 1.252, 12.5), (4.626, -3.029, 12.35), (0.5474, -4.048, 12.33), (0.2483, 0.6304, 13.57), (0.07857, -1.863, 13.57), (2.672, 1.24, 13.57), (4.099, -0.8842, 13.73), (2.405, -2.827, 13.63), (0.0, 1.0, -1.0), (5.235, 0.2657, 7.893), (0.1951, 0.9808, -1.0), (5.287, 0.2606, 7.893), (0.3827, 0.9239, -1.0), (5.336, 0.2455, 7.893), (0.5556, 0.8315, -1.0), (5.382, 0.2209, 7.893), (0.7071, 0.7071, -1.0), (5.423, 0.1879, 7.893), (0.8315, 0.5556, -1.0), (5.456, 0.1476, 7.893), (0.9239, 0.3827, -1.0), (5.48, 0.1017, 7.893), (0.9808, 0.1951, -1.0), (5.495, 0.05184, 7.893), (1.0, 7.55e-08, -1.0), (5.501, -7.171e-07, 7.893), (0.9808, -0.1951, -1.0), (5.495, -0.05184, 7.893), (0.9239, -0.3827, -1.0), (5.48, -0.1017, 7.893), (0.8315, -0.5556, -1.0), (5.456, -0.1476, 7.893), (0.7071, -0.7071, -1.0), (5.423, -0.1879, 7.893), (0.5556, -0.8315, -1.0), (5.382, -0.2209, 7.893), (0.3827, -0.9239, -1.0), (5.336, -0.2455, 7.893), (0.1951, -0.9808, -1.0), (5.287, -0.2606, 7.893), (-3.258e-07, -1.0, -1.0), (5.235, -0.2657, 7.893), (-0.1951, -0.9808, -1.0), (5.183, -0.2606, 7.893), (-0.3827, -0.9239, -1.0), (5.133, -0.2455, 7.893), (-0.5556, -0.8315, -1.0), (5.087, -0.2209, 7.893), (-0.7071, -0.7071, -1.0), (5.047, -0.1879, 7.893), (-0.8315, -0.5556, -1.0), (5.014, -0.1476, 7.893), (-0.9239, -0.3827, -1.0), (4.989, -0.1017, 7.893), (-0.9808, -0.1951, -1.0), (4.974, -0.05184, 7.893), (-1.0, 9.656e-07, -1.0), (4.969, -4.805e-07, 7.893), (-0.9808, 0.1951, -1.0), (4.974, 0.05184, 7.893), (-0.9239, 0.3827, -1.0), (4.989, 0.1017, 7.893), (-0.8315, 0.5556, -1.0), (5.014, 0.1476, 7.893), (-0.7071, 0.7071, -1.0), (5.047, 0.1879, 7.893), (-0.5556, 0.8315, -1.0), (5.087, 0.2209, 7.893), (-0.3827, 0.9239, -1.0), (5.133, 0.2455, 7.893), (-0.1951, 0.9808, -1.0), (5.183, 0.2606, 7.893), (2.866, 0.4361, 5.829), (2.951, 0.4278, 5.829), (3.033, 0.4029, 5.829), (3.108, 0.3626, 5.829), (3.174, 0.3084, 5.829), (3.229, 0.2423, 5.829), (3.269, 0.1669, 5.829), (3.294, 0.08509, 5.829), (3.302, -5.331e-07, 5.829), (3.294, -0.08509, 5.829), (3.269, -0.1669, 5.829), (3.229, -0.2423, 5.829), (3.174, -0.3084, 5.829), (3.108, -0.3626, 5.829), (3.033, -0.4029, 5.829), (2.951, -0.4278, 5.829), (2.866, -0.4361, 5.829), (2.781, -0.4278, 5.829), (2.699, -0.4029, 5.829), (2.624, -0.3626, 5.829), (2.558, -0.3084, 5.829), (2.503, -0.2423, 5.829), (2.463, -0.1669, 5.829), (2.438, -0.08509, 5.829), (2.43, -1.449e-07, 5.829), (2.438, 0.08509, 5.829), (2.463, 0.1669, 5.829), (2.503, 0.2423, 5.829), (2.558, 0.3084, 5.829), (2.624, 0.3626, 5.829), (2.699, 0.4029, 5.829), (2.781, 0.4278, 5.829), (0.9962, 0.7043, 2.415), (1.131, 0.6634, 2.415), (1.255, 0.5971, 2.415), (1.364, 0.5078, 2.415), (1.453, 0.3989, 2.415), (1.519, 0.2748, 2.415), (1.56, 0.1401, 2.415), (1.574, -2.288e-07, 2.415), (1.56, -0.1401, 2.415), (1.519, -0.2748, 2.415), (1.453, -0.3989, 2.415), (1.364, -0.5078, 2.415), (1.255, -0.5971, 2.415), (1.131, -0.6634, 2.415), (0.9962, -0.7043, 2.415), (0.8561, -0.7181, 2.415), (0.716, -0.7043, 2.415), (0.5813, -0.6634, 2.415), (0.4571, -0.5971, 2.415), (0.3483, -0.5078, 2.415), (0.259, -0.3989, 2.415), (0.1927, -0.2748, 2.415), (0.1518, -0.1401, 2.415), (0.138, 4.103e-07, 2.415), (0.1518, 0.1401, 2.415), (0.1927, 0.2748, 2.415), (0.259, 0.3989, 2.415), (0.3483, 0.5078, 2.415), (0.4571, 0.5971, 2.415), (0.5813, 0.6634, 2.415), (0.716, 0.7043, 2.415), (0.8561, 0.7181, 2.415), (2.142, -0.3976, 4.729), (-1.183, 0.0243, 7.203), (2.079, -0.385, 4.701), (-1.202, 0.02803, 7.195), (2.018, -0.3592, 4.675), (-1.22, 0.03572, 7.187), (1.964, -0.321, 4.652), (-1.236, 0.04708, 7.18), (1.917, -0.272, 4.632), (-1.25, 0.06166, 7.174), (1.88, -0.214, 4.616), (-1.261, 0.0789, 7.169), (1.854, -0.1493, 4.605), (-1.269, 0.09815, 7.166), (1.84, -0.08029, 4.599), (-1.273, 0.1187, 7.164), (1.839, -0.009719, 4.599), (-1.273, 0.1397, 7.164), (1.851, 0.05974, 4.604), (-1.27, 0.1603, 7.166), (1.874, 0.1254, 4.614), (-1.263, 0.1798, 7.169), (1.91, 0.1848, 4.629), (-1.252, 0.1975, 7.173), (1.955, 0.2356, 4.648), (-1.239, 0.2126, 7.179), (2.008, 0.2758, 4.671), (-1.223, 0.2246, 7.186), (2.067, 0.304, 4.697), (-1.206, 0.233, 7.193), (2.131, 0.319, 4.724), (-1.187, 0.2374, 7.201), (2.196, 0.3202, 4.751), (-1.167, 0.2378, 7.209), (2.259, 0.3077, 4.779), (-1.148, 0.234, 7.218), (2.32, 0.2818, 4.805), (-1.13, 0.2264, 7.225), (2.374, 0.2436, 4.828), (-1.114, 0.215, 7.232), (2.421, 0.1946, 4.848), (-1.1, 0.2004, 7.238), (2.458, 0.1366, 4.864), (-1.089, 0.1832, 7.243), (2.484, 0.07189, 4.875), (-1.082, 0.1639, 7.246), (2.498, 0.002914, 4.881), (-1.078, 0.1434, 7.248), (2.499, -0.06766, 4.881), (-1.077, 0.1224, 7.248), (2.487, -0.1371, 4.876), (-1.081, 0.1018, 7.247), (2.464, -0.2028, 4.866), (-1.088, 0.08223, 7.244), (2.428, -0.2622, 4.851), (-1.098, 0.06458, 7.239), (2.383, -0.3129, 4.832), (-1.112, 0.04947, 7.233), (2.33, -0.3532, 4.809), (-1.127, 0.0375, 7.227), (2.271, -0.3813, 4.784), (-1.145, 0.02913, 7.219), (2.207, -0.3963, 4.756), (-1.164, 0.02467, 7.211), (0.01389, -0.121, 6.811), (-0.01728, -0.1148, 6.797), (-0.04674, -0.1022, 6.785), (-0.07338, -0.08357, 6.773), (-0.09617, -0.05964, 6.764), (-0.1142, -0.03133, 6.756), (-0.1269, 0.0002604, 6.75), (-0.1336, 0.03393, 6.748), (-0.1341, 0.06838, 6.747), (-0.1285, 0.1023, 6.75), (-0.1169, 0.1343, 6.755), (-0.09978, 0.1633, 6.762), (-0.07779, 0.1881, 6.771), (-0.05177, 0.2078, 6.783), (-0.02273, 0.2215, 6.795), (0.008222, 0.2288, 6.808), (0.03989, 0.2294, 6.822), (0.07105, 0.2233, 6.835), (0.1005, 0.2107, 6.848), (0.1272, 0.192, 6.859), (0.1499, 0.1681, 6.869), (0.168, 0.1398, 6.877), (0.1806, 0.1082, 6.882), (0.1874, 0.07455, 6.885), (0.1879, 0.0401, 6.885), (0.1823, 0.00619, 6.883), (0.1707, -0.02587, 6.878), (0.1536, -0.05485, 6.871), (0.1316, -0.07964, 6.861), (0.1055, -0.09928, 6.85), (0.0765, -0.113, 6.838), (0.04555, -0.1203, 6.824), (1.238, -0.2893, 5.838), (1.19, -0.2685, 5.818), (1.146, -0.2378, 5.799), (1.108, -0.1984, 5.783), (1.079, -0.1518, 5.77), (1.058, -0.0998, 5.761), (1.047, -0.04437, 5.756), (1.046, 0.01235, 5.756), (1.055, 0.06817, 5.76), (1.074, 0.121, 5.768), (1.102, 0.1687, 5.78), (1.139, 0.2095, 5.796), (1.181, 0.2418, 5.814), (1.229, 0.2645, 5.834), (1.28, 0.2765, 5.856), (1.332, 0.2775, 5.879), (1.384, 0.2674, 5.901), (1.432, 0.2466, 5.921), (1.476, 0.216, 5.94), (1.514, 0.1766, 5.956), (1.543, 0.13, 5.969), (1.564, 0.07794, 5.978), (1.575, 0.0225, 5.983), (1.576, -0.03421, 5.983), (1.567, -0.09004, 5.979), (1.548, -0.1428, 5.971), (1.52, -0.1905, 5.959), (1.483, -0.2313, 5.943), (1.44, -0.2637, 5.925), (1.393, -0.2863, 5.904), (1.342, -0.2984, 5.883), (1.29, -0.2994, 5.86), (0.9726, -0.09025, 3.293), (1.155, -2.528, 7.823), (0.9814, -0.04976, 3.36), (1.158, -2.515, 7.845), (1.005, -0.01132, 3.425), (1.166, -2.502, 7.866), (1.044, 0.0236, 3.484), (1.178, -2.491, 7.886), (1.094, 0.05366, 3.536), (1.195, -2.481, 7.903), (1.156, 0.07769, 3.579), (1.215, -2.473, 7.917), (1.226, 0.09479, 3.611), (1.238, -2.467, 7.927), (1.302, 0.1043, 3.631), (1.263, -2.464, 7.934), (1.38, 0.1058, 3.638), (1.289, -2.464, 7.936), (1.459, 0.09931, 3.631), (1.315, -2.466, 7.934), (1.534, 0.08503, 3.612), (1.339, -2.47, 7.928), (1.603, 0.06354, 3.58), (1.362, -2.477, 7.917), (1.663, 0.03564, 3.538), (1.382, -2.487, 7.903), (1.712, 0.002416, 3.486), (1.398, -2.498, 7.886), (1.748, -0.03486, 3.426), (1.41, -2.51, 7.867), (1.77, -0.07475, 3.362), (1.417, -2.523, 7.845), (1.776, -0.1157, 3.295), (1.419, -2.536, 7.823), (1.768, -0.1562, 3.228), (1.416, -2.55, 7.801), (1.744, -0.1947, 3.163), (1.409, -2.562, 7.78), (1.705, -0.2296, 3.104), (1.396, -2.574, 7.76), (1.655, -0.2596, 3.052), (1.379, -2.584, 7.743), (1.593, -0.2837, 3.009), (1.359, -2.592, 7.729), (1.523, -0.3008, 2.977), (1.336, -2.597, 7.719), (1.447, -0.3103, 2.957), (1.311, -2.601, 7.712), (1.369, -0.3118, 2.95), (1.285, -2.601, 7.71), (1.29, -0.3053, 2.957), (1.259, -2.599, 7.712), (1.215, -0.291, 2.976), (1.235, -2.594, 7.718), (1.146, -0.2695, 3.008), (1.212, -2.587, 7.729), (1.086, -0.2416, 3.05), (1.192, -2.578, 7.743), (1.037, -0.2084, 3.102), (1.176, -2.567, 7.76), (1.001, -0.1711, 3.162), (1.164, -2.555, 7.779), (0.9792, -0.1312, 3.226), (1.157, -2.542, 7.801), (1.082, -2.26, 6.28), (1.087, -2.238, 6.316), (1.1, -2.217, 6.351), (1.12, -2.199, 6.383), (1.148, -2.182, 6.412), (1.181, -2.169, 6.435), (1.219, -2.16, 6.452), (1.26, -2.155, 6.463), (1.302, -2.154, 6.466), (1.344, -2.158, 6.463), (1.385, -2.165, 6.452), (1.422, -2.177, 6.435), (1.455, -2.192, 6.412), (1.481, -2.21, 6.384), (1.501, -2.23, 6.352), (1.513, -2.252, 6.317), (1.516, -2.274, 6.281), (1.511, -2.296, 6.245), (1.498, -2.316, 6.21), (1.478, -2.335, 6.178), (1.45, -2.352, 6.15), (1.417, -2.365, 6.127), (1.379, -2.374, 6.109), (1.338, -2.379, 6.099), (1.296, -2.38, 6.095), (1.254, -2.376, 6.099), (1.213, -2.368, 6.109), (1.176, -2.357, 6.126), (1.143, -2.342, 6.149), (1.117, -2.324, 6.177), (1.097, -2.304, 6.209), (1.085, -2.282, 6.244), (0.983, -1.287, 4.601), (1.004, -1.253, 4.658), (1.038, -1.222, 4.711), (1.083, -1.195, 4.757), (1.138, -1.173, 4.796), (1.201, -1.158, 4.824), (1.268, -1.15, 4.841), (1.338, -1.148, 4.847), (1.407, -1.154, 4.842), (1.474, -1.167, 4.825), (1.535, -1.186, 4.796), (1.589, -1.211, 4.759), (1.633, -1.24, 4.712), (1.665, -1.274, 4.66), (1.684, -1.309, 4.602), (1.69, -1.345, 4.543), (1.682, -1.381, 4.483), (1.661, -1.416, 4.426), (1.627, -1.447, 4.373), (1.582, -1.473, 4.326), (1.527, -1.495, 4.288), (1.465, -1.51, 4.26), (1.397, -1.518, 4.242), (1.327, -1.52, 4.236), (1.258, -1.514, 4.242), (1.191, -1.501, 4.259), (1.13, -1.482, 4.287), (1.076, -1.457, 4.325), (1.032, -1.428, 4.371), (1.0, -1.395, 4.424), (0.981, -1.359, 4.481), (0.9751, -1.323, 4.541)], [], [(0, 13, 12), (1, 13, 15), (0, 12, 17), (0, 17, 19), (0, 19, 16), (1, 15, 22), (2, 14, 24), (3, 18, 26), (4, 20, 28), (5, 21, 30), (1, 22, 25), (2, 24, 27), (3, 26, 29), (4, 28, 31), (5, 30, 23), (6, 32, 37), (7, 33, 39), (8, 34, 40), (9, 35, 41), (10, 36, 38), (38, 41, 11), (38, 36, 41), (36, 9, 41), (41, 40, 11), (41, 35, 40), (35, 8, 40), (40, 39, 11), (40, 34, 39), (34, 7, 39), (39, 37, 11), (39, 33, 37), (33, 6, 37), (37, 38, 11), (37, 32, 38), (32, 10, 38), (23, 36, 10), (23, 30, 36), (30, 9, 36), (31, 35, 9), (31, 28, 35), (28, 8, 35), (29, 34, 8), (29, 26, 34), (26, 7, 34), (27, 33, 7), (27, 24, 33), (24, 6, 33), (25, 32, 6), (25, 22, 32), (22, 10, 32), (30, 31, 9), (30, 21, 31), (21, 4, 31), (28, 29, 8), (28, 20, 29), (20, 3, 29), (26, 27, 7), (26, 18, 27), (18, 2, 27), (24, 25, 6), (24, 14, 25), (14, 1, 25), (22, 23, 10), (22, 15, 23), (15, 5, 23), (16, 21, 5), (16, 19, 21), (19, 4, 21), (19, 20, 4), (19, 17, 20), (17, 3, 20), (17, 18, 3), (17, 12, 18), (12, 2, 18), (15, 16, 5), (15, 13, 16), (13, 0, 16), (12, 14, 2), (12, 13, 14), (13, 1, 14), (106, 43, 45, 107), (107, 45, 47, 108), (108, 47, 49, 109), (109, 49, 51, 110), (110, 51, 53, 111), (111, 53, 55, 112), (112, 55, 57, 113), (113, 57, 59, 114), (114, 59, 61, 115), (115, 61, 63, 116), (116, 63, 65, 117), (117, 65, 67, 118), (118, 67, 69, 119), (119, 69, 71, 120), (120, 71, 73, 121), (121, 73, 75, 122), (122, 75, 77, 123), (123, 77, 79, 124), (124, 79, 81, 125), (125, 81, 83, 126), (126, 83, 85, 127), (127, 85, 87, 128), (128, 87, 89, 129), (129, 89, 91, 130), (130, 91, 93, 131), (131, 93, 95, 132), (132, 95, 97, 133), (133, 97, 99, 134), (134, 99, 101, 135), (135, 101, 103, 136), (45, 43, 105, 103, 101, 99, 97, 95, 93, 91, 89, 87, 85, 83, 81, 79, 77, 75, 73, 71, 69, 67, 65, 63, 61, 59, 57, 55, 53, 51, 49, 47), (137, 105, 43, 106), (136, 103, 105, 137), (42, 44, 46, 48, 50, 52, 54, 56, 58, 60, 62, 64, 66, 68, 70, 72, 74, 76, 78, 80, 82, 84, 86, 88, 90, 92, 94, 96, 98, 100, 102, 104), (167, 136, 137, 168), (168, 137, 106, 169), (166, 135, 136, 167), (165, 134, 135, 166), (164, 133, 134, 165), (163, 132, 133, 164), (162, 131, 132, 163), (161, 130, 131, 162), (160, 129, 130, 161), (159, 128, 129, 160), (158, 127, 128, 159), (157, 126, 127, 158), (156, 125, 126, 157), (155, 124, 125, 156), (154, 123, 124, 155), (153, 122, 123, 154), (152, 121, 122, 153), (151, 120, 121, 152), (150, 119, 120, 151), (149, 118, 119, 150), (148, 117, 118, 149), (147, 116, 117, 148), (146, 115, 116, 147), (145, 114, 115, 146), (144, 113, 114, 145), (143, 112, 113, 144), (142, 111, 112, 143), (141, 110, 111, 142), (140, 109, 110, 141), (139, 108, 109, 140), (138, 107, 108, 139), (169, 106, 107, 138), (42, 169, 138, 44), (44, 138, 139, 46), (46, 139, 140, 48), (48, 140, 141, 50), (50, 141, 142, 52), (52, 142, 143, 54), (54, 143, 144, 56), (56, 144, 145, 58), (58, 145, 146, 60), (60, 146, 147, 62), (62, 147, 148, 64), (64, 148, 149, 66), (66, 149, 150, 68), (68, 150, 151, 70), (70, 151, 152, 72), (72, 152, 153, 74), (74, 153, 154, 76), (76, 154, 155, 78), (78, 155, 156, 80), (80, 156, 157, 82), (82, 157, 158, 84), (84, 158, 159, 86), (86, 159, 160, 88), (88, 160, 161, 90), (90, 161, 162, 92), (92, 162, 163, 94), (94, 163, 164, 96), (96, 164, 165, 98), (98, 165, 166, 100), (100, 166, 167, 102), (104, 168, 169, 42), (102, 167, 168, 104), (234, 171, 173, 235), (235, 173, 175, 236), (236, 175, 177, 237), (237, 177, 179, 238), (238, 179, 181, 239), (239, 181, 183, 240), (240, 183, 185, 241), (241, 185, 187, 242), (242, 187, 189, 243), (243, 189, 191, 244), (244, 191, 193, 245), (245, 193, 195, 246), (246, 195, 197, 247), (247, 197, 199, 248), (248, 199, 201, 249), (249, 201, 203, 250), (250, 203, 205, 251), (251, 205, 207, 252), (252, 207, 209, 253), (253, 209, 211, 254), (254, 211, 213, 255), (255, 213, 215, 256), (256, 215, 217, 257), (257, 217, 219, 258), (258, 219, 221, 259), (259, 221, 223, 260), (260, 223, 225, 261), (261, 225, 227, 262), (262, 227, 229, 263), (263, 229, 231, 264), (173, 171, 233, 231, 229, 227, 225, 223, 221, 219, 217, 215, 213, 211, 209, 207, 205, 203, 201, 199, 197, 195, 193, 191, 189, 187, 185, 183, 181, 179, 177, 175), (265, 233, 171, 234), (264, 231, 233, 265), (170, 172, 174, 176, 178, 180, 182, 184, 186, 188, 190, 192, 194, 196, 198, 200, 202, 204, 206, 208, 210, 212, 214, 216, 218, 220, 222, 224, 226, 228, 230, 232), (295, 264, 265, 296), (296, 265, 234, 297), (294, 263, 264, 295), (293, 262, 263, 294), (292, 261, 262, 293), (291, 260, 261, 292), (290, 259, 260, 291), (289, 258, 259, 290), (288, 257, 258, 289), (287, 256, 257, 288), (286, 255, 256, 287), (285, 254, 255, 286), (284, 253, 254, 285), (283, 252, 253, 284), (282, 251, 252, 283), (281, 250, 251, 282), (280, 249, 250, 281), (279, 248, 249, 280), (278, 247, 248, 279), (277, 246, 247, 278), (276, 245, 246, 277), (275, 244, 245, 276), (274, 243, 244, 275), (273, 242, 243, 274), (272, 241, 242, 273), (271, 240, 241, 272), (270, 239, 240, 271), (269, 238, 239, 270), (268, 237, 238, 269), (267, 236, 237, 268), (266, 235, 236, 267), (297, 234, 235, 266), (170, 297, 266, 172), (172, 266, 267, 174), (174, 267, 268, 176), (176, 268, 269, 178), (178, 269, 270, 180), (180, 270, 271, 182), (182, 271, 272, 184), (184, 272, 273, 186), (186, 273, 274, 188), (188, 274, 275, 190), (190, 275, 276, 192), (192, 276, 277, 194), (194, 277, 278, 196), (196, 278, 279, 198), (198, 279, 280, 200), (200, 280, 281, 202), (202, 281, 282, 204), (204, 282, 283, 206), (206, 283, 284, 208), (208, 284, 285, 210), (210, 285, 286, 212), (212, 286, 287, 214), (214, 287, 288, 216), (216, 288, 289, 218), (218, 289, 290, 220), (220, 290, 291, 222), (222, 291, 292, 224), (224, 292, 293, 226), (226, 293, 294, 228), (228, 294, 295, 230), (232, 296, 297, 170), (230, 295, 296, 232), (362, 299, 301, 363), (363, 301, 303, 364), (364, 303, 305, 365), (365, 305, 307, 366), (366, 307, 309, 367), (367, 309, 311, 368), (368, 311, 313, 369), (369, 313, 315, 370), (370, 315, 317, 371), (371, 317, 319, 372), (372, 319, 321, 373), (373, 321, 323, 374), (374, 323, 325, 375), (375, 325, 327, 376), (376, 327, 329, 377), (377, 329, 331, 378), (378, 331, 333, 379), (379, 333, 335, 380), (380, 335, 337, 381), (381, 337, 339, 382), (382, 339, 341, 383), (383, 341, 343, 384), (384, 343, 345, 385), (385, 345, 347, 386), (386, 347, 349, 387), (387, 349, 351, 388), (388, 351, 353, 389), (389, 353, 355, 390), (390, 355, 357, 391), (391, 357, 359, 392), (301, 299, 361, 359, 357, 355, 353, 351, 349, 347, 345, 343, 341, 339, 337, 335, 333, 331, 329, 327, 325, 323, 321, 319, 317, 315, 313, 311, 309, 307, 305, 303), (393, 361, 299, 362), (392, 359, 361, 393), (298, 300, 302, 304, 306, 308, 310, 312, 314, 316, 318, 320, 322, 324, 326, 328, 330, 332, 334, 336, 338, 340, 342, 344, 346, 348, 350, 352, 354, 356, 358, 360), (423, 392, 393, 424), (424, 393, 362, 425), (422, 391, 392, 423), (421, 390, 391, 422), (420, 389, 390, 421), (419, 388, 389, 420), (418, 387, 388, 419), (417, 386, 387, 418), (416, 385, 386, 417), (415, 384, 385, 416), (414, 383, 384, 415), (413, 382, 383, 414), (412, 381, 382, 413), (411, 380, 381, 412), (410, 379, 380, 411), (409, 378, 379, 410), (408, 377, 378, 409), (407, 376, 377, 408), (406, 375, 376, 407), (405, 374, 375, 406), (404, 373, 374, 405), (403, 372, 373, 404), (402, 371, 372, 403), (401, 370, 371, 402), (400, 369, 370, 401), (399, 368, 369, 400), (398, 367, 368, 399), (397, 366, 367, 398), (396, 365, 366, 397), (395, 364, 365, 396), (394, 363, 364, 395), (425, 362, 363, 394), (298, 425, 394, 300), (300, 394, 395, 302), (302, 395, 396, 304), (304, 396, 397, 306), (306, 397, 398, 308), (308, 398, 399, 310), (310, 399, 400, 312), (312, 400, 401, 314), (314, 401, 402, 316), (316, 402, 403, 318), (318, 403, 404, 320), (320, 404, 405, 322), (322, 405, 406, 324), (324, 406, 407, 326), (326, 407, 408, 328), (328, 408, 409, 330), (330, 409, 410, 332), (332, 410, 411, 334), (334, 411, 412, 336), (336, 412, 413, 338), (338, 413, 414, 340), (340, 414, 415, 342), (342, 415, 416, 344), (344, 416, 417, 346), (346, 417, 418, 348), (348, 418, 419, 350), (350, 419, 420, 352), (352, 420, 421, 354), (354, 421, 422, 356), (356, 422, 423, 358), (360, 424, 425, 298), (358, 423, 424, 360)])
me_cylinder_002.polygons.foreach_set('use_smooth', [0, 0, 0, 0, 0, 0, 0, 0, 0, 0, 0, 0, 0, 0, 0, 0, 0, 0, 0, 0, 0, 0, 0, 0, 0, 0, 0, 0, 0, 0, 0, 0, 0, 0, 0, 0, 0, 0, 0, 0, 0, 0, 0, 0, 0, 0, 0, 0, 0, 0, 0, 0, 0, 0, 0, 0, 0, 0, 0, 0, 0, 0, 0, 0, 0, 0, 0, 0, 0, 0, 0, 0, 0, 0, 0, 0, 0, 0, 0, 0, 1, 1, 1, 1, 1, 1, 1, 1, 1, 1, 1, 1, 1, 1, 1, 1, 1, 1, 1, 1, 1, 1, 1, 1, 1, 1, 1, 1, 1, 1, 1, 1, 1, 1, 1, 1, 1, 1, 1, 1, 1, 1, 1, 1, 1, 1, 1, 1, 1, 1, 1, 1, 1, 1, 1, 1, 1, 1, 1, 1, 1, 1, 1, 1, 1, 1, 1, 1, 1, 1, 1, 1, 1, 1, 1, 1, 1, 1, 1, 1, 1, 1, 1, 1, 1, 1, 1, 1, 1, 1, 1, 1, 1, 1, 1, 1, 1, 1, 1, 1, 1, 1, 1, 1, 1, 1, 1, 1, 1, 1, 1, 1, 1, 1, 1, 1, 1, 1, 1, 1, 1, 1, 1, 1, 1, 1, 1, 1, 1, 1, 1, 1, 1, 1, 1, 1, 1, 1, 1, 1, 1, 1, 1, 1, 1, 1, 1, 1, 1, 1, 1, 1, 1, 1, 1, 1, 1, 1, 1, 1, 1, 1, 1, 1, 1, 1, 1, 1, 1, 1, 1, 1, 1, 1, 1, 1, 1, 1, 1, 1, 1, 1, 1, 1, 1, 1, 1, 1, 1, 1, 1, 1, 1, 1, 1, 1, 1, 1, 1, 1, 1, 1, 1, 1, 1, 1, 1, 1, 1, 1, 1, 1, 1, 1, 1, 1, 1, 1, 1, 1, 1, 1, 1, 1, 1, 1, 1, 1, 1, 1, 1, 1, 1, 1, 1, 1, 1, 1, 1, 1, 1, 1, 1, 1, 1, 1, 1, 1, 1, 1, 1, 1, 1, 1, 1, 1, 1, 1, 1, 1, 1, 1, 1, 1, 1, 1, 1, 1, 1, 1, 1, 1, 1, 1, 1, 1, 1, 1, 1, 1, 1, 1, 1, 1, 1, 1, 1, 1, 1, 1, 1, 1, 1, 1])
me_cylinder_002.polygons.foreach_set('material_index', [1, 1, 1, 1, 1, 1, 1, 1, 1, 1, 1, 1, 1, 1, 1, 1, 1, 1, 1, 1, 1, 1, 1, 1, 1, 1, 1, 1, 1, 1, 1, 1, 1, 1, 1, 1, 1, 1, 1, 1, 1, 1, 1, 1, 1, 1, 1, 1, 1, 1, 1, 1, 1, 1, 1, 1, 1, 1, 1, 1, 1, 1, 1, 1, 1, 1, 1, 1, 1, 1, 1, 1, 1, 1, 1, 1, 1, 1, 1, 1, 0, 0, 0, 0, 0, 0, 0, 0, 0, 0, 0, 0, 0, 0, 0, 0, 0, 0, 0, 0, 0, 0, 0, 0, 0, 0, 0, 0, 0, 0, 0, 0, 0, 0, 0, 0, 0, 0, 0, 0, 0, 0, 0, 0, 0, 0, 0, 0, 0, 0, 0, 0, 0, 0, 0, 0, 0, 0, 0, 0, 0, 0, 0, 0, 0, 0, 0, 0, 0, 0, 0, 0, 0, 0, 0, 0, 0, 0, 0, 0, 0, 0, 0, 0, 0, 0, 0, 0, 0, 0, 0, 0, 0, 0, 0, 0, 0, 0, 0, 0, 0, 0, 0, 0, 0, 0, 0, 0, 0, 0, 0, 0, 0, 0, 0, 0, 0, 0, 0, 0, 0, 0, 0, 0, 0, 0, 0, 0, 0, 0, 0, 0, 0, 0, 0, 0, 0, 0, 0, 0, 0, 0, 0, 0, 0, 0, 0, 0, 0, 0, 0, 0, 0, 0, 0, 0, 0, 0, 0, 0, 0, 0, 0, 0, 0, 0, 0, 0, 0, 0, 0, 0, 0, 0, 0, 0, 0, 0, 0, 0, 0, 0, 0, 0, 0, 0, 0, 0, 0, 0, 0, 0, 0, 0, 0, 0, 0, 0, 0, 0, 0, 0, 0, 0, 0, 0, 0, 0, 0, 0, 0, 0, 0, 0, 0, 0, 0, 0, 0, 0, 0, 0, 0, 0, 0, 0, 0, 0, 0, 0, 0, 0, 0, 0, 0, 0, 0, 0, 0, 0, 0, 0, 0, 0, 0, 0, 0, 0, 0, 0, 0, 0, 0, 0, 0, 0, 0, 0, 0, 0, 0, 0, 0, 0, 0, 0, 0, 0, 0, 0, 0, 0, 0, 0, 0, 0, 0, 0, 0, 0, 0, 0, 0, 0, 0, 0, 0, 0, 0, 0, 0, 0, 0, 0])
me_cylinder_002.materials.append(mat_material_002)
me_cylinder_002.materials.append(mat_material_001)
me_cylinder_002.use_remesh_preserve_volume = False
me_cylinder_002.use_remesh_preserve_attributes = False
me_cylinder_002.use_mirror_vertex_groups = False
me_cylinder_002.update()

# ---- objects
ob_lamp_003 = bpy.data.objects.new('Lamp.003', light_lamp_003)
ob_lamp_002 = bpy.data.objects.new('Lamp.002', light_lamp_002)
ob_lamp_001 = bpy.data.objects.new('Lamp.001', light_lamp_001)
ob_tree2 = bpy.data.objects.new('tree2', me_cylinder_003)
ob_tree1 = bpy.data.objects.new('tree1', me_cylinder_002)
ob_lamp = bpy.data.objects.new('Lamp', light_lamp)
ob_camera = bpy.data.objects.new('Camera', cam_camera)

# ---- transforms, parenting, visibility, modifiers, constraints
ob_lamp_003.location = (0.2019, -4.765, 2.96)
ob_lamp_003.rotation_euler = (0.6503, 0.05522, 1.866)
ob_lamp_003.lock_rotations_4d = False
ob_lamp_003.empty_display_type = 'ARROWS'
ob_lamp_003.color = (0.0, 0.0, 0.0, 0.0)
ob_lamp_003.lineart.crease_threshold = 0.0
ob_lamp_002.location = (-3.683, 2.002, 7.258)
ob_lamp_002.rotation_euler = (0.6503, 0.05522, 1.866)
ob_lamp_002.lock_rotations_4d = False
ob_lamp_002.empty_display_type = 'ARROWS'
ob_lamp_002.color = (0.0, 0.0, 0.0, 0.0)
ob_lamp_002.lineart.crease_threshold = 0.0
ob_lamp_001.location = (4.826, 1.399, 6.167)
ob_lamp_001.rotation_euler = (0.6503, 0.05522, 1.866)
ob_lamp_001.lock_rotations_4d = False
ob_lamp_001.empty_display_type = 'ARROWS'
ob_lamp_001.color = (0.0, 0.0, 0.0, 0.0)
ob_lamp_001.lineart.crease_threshold = 0.0
ob_tree2.location = (0.08168, -0.7352, 0.2286)
ob_tree2.scale = (0.2473, 0.2473, 0.2473)
ob_tree2.lineart.crease_threshold = 0.0
ob_tree1.location = (2.746, 0.2199, 0.2521)
ob_tree1.scale = (0.2473, 0.2473, 0.2473)
ob_tree1.lineart.crease_threshold = 0.0
ob_lamp.location = (3.858, -3.009, 2.442)
ob_lamp.rotation_euler = (0.6503, 0.05522, 1.866)
ob_lamp.lock_rotations_4d = False
ob_lamp.empty_display_type = 'ARROWS'
ob_lamp.color = (0.0, 0.0, 0.0, 0.0)
ob_lamp.lineart.crease_threshold = 0.0
ob_camera.location = (7.481, -6.508, 6.306)
ob_camera.rotation_euler = (1.109, 0.01082, 0.8149)
ob_camera.lock_rotations_4d = False
ob_camera.empty_display_type = 'ARROWS'
ob_camera.color = (0.0, 0.0, 0.0, 0.0)
ob_camera.display_type = 'WIRE'
ob_camera.lineart.crease_threshold = 0.0

# ---- collection membership
col_collection_1.objects.link(ob_lamp_003)
col_collection_1.objects.link(ob_lamp_002)
col_collection_1.objects.link(ob_lamp_001)
col_collection_1.objects.link(ob_tree2)
col_collection_1.objects.link(ob_tree1)
col_collection_1.objects.link(ob_lamp)
col_collection_1.objects.link(ob_camera)

# ---- scene / render settings (as saved in the file)
scene.camera = ob_camera
scene.frame_start = 1; scene.frame_end = 250; scene.frame_set(1)
scene.render.engine = 'BLENDER_EEVEE_NEXT'
scene.render.resolution_percentage = 50
scene.render.dither_intensity = 0.0
scene.cycles.use_denoising = False
scene.cycles.samples = 10
scene.cycles.sampling_pattern = 'TABULATED_SOBOL'
scene.cycles.light_sampling_threshold = 0.0
scene.cycles.use_adaptive_sampling = False
scene.cycles.use_light_tree = False
scene.cycles.blur_glossy = 0.0
scene.cycles.pixel_filter_type = 'GAUSSIAN'
scene.cycles.sample_clamp_indirect = 0.0
scene.view_settings.view_transform = 'Standard'
bpy.context.view_layer.update()
